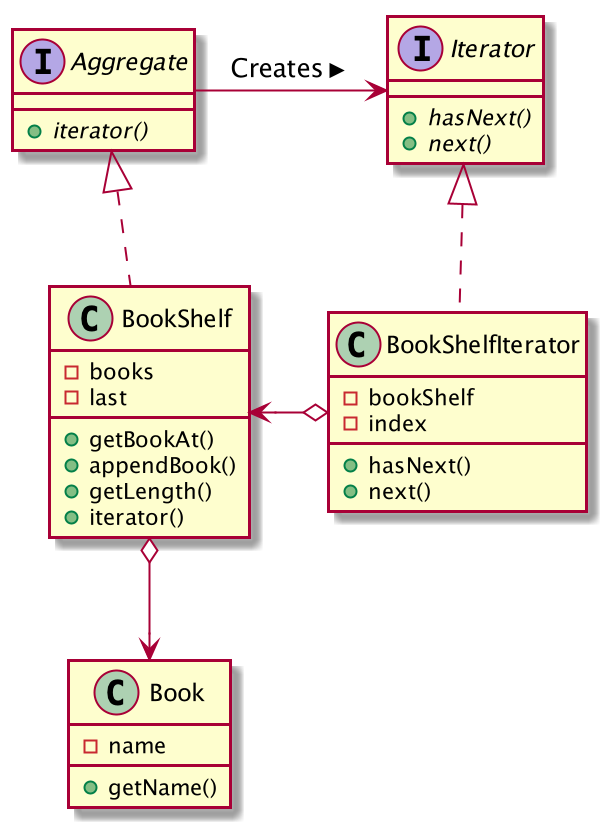

The diagram above was rendered by PlantUML. Its source (embedded in the PNG):
@startuml

interface Aggregate {
    +{abstract} iterator()
}
class BookShelf {
    -books
    -last
    +getBookAt()
    +appendBook()
    +getLength()
    +iterator()
}
interface Iterator {
    +{abstract} hasNext()
    +{abstract} next()
}
class BookShelfIterator {
    -bookShelf
    -index
    +hasNext()
    +next()
}
class Book {
    -name
    +getName()
}

Aggregate <|..BookShelf
Iterator <|..BookShelfIterator
Aggregate -> Iterator : Creates >
BookShelf <-o BookShelfIterator
BookShelf o--> Book

@enduml